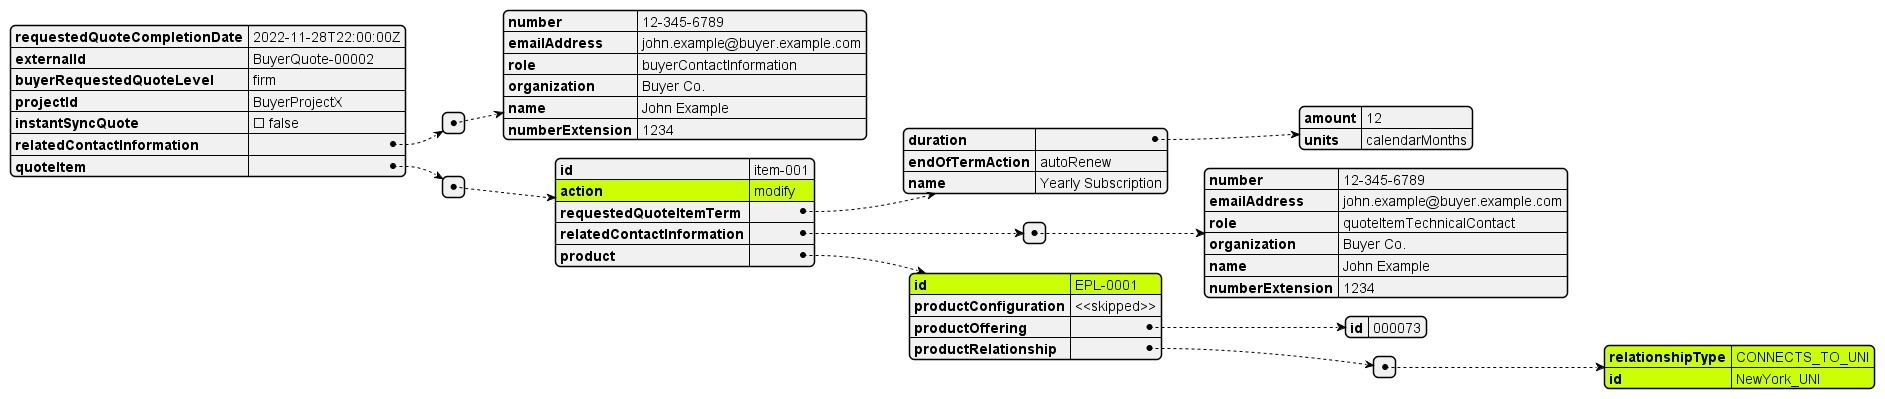

The diagram above was rendered by PlantUML. Its source (embedded in the PNG):
@startjson
#highlight "quoteItem" / "0"/ "action"
#highlight "quoteItem" / "0"/ "product" / "id"
#highlight "quoteItem" / "0"/ "product" / "productRelationship" / "0" / "relationshipType"
#highlight "quoteItem" / "0"/ "product" / "productRelationship" / "0" / "id"

{
  "requestedQuoteCompletionDate": "2022-11-28T22:00:00Z",
  "externalId": "BuyerQuote-00002",
  "buyerRequestedQuoteLevel": "firm",
  "projectId": "BuyerProjectX",
  "instantSyncQuote": false,
  "relatedContactInformation": [
    {
      "number": "12-345-6789",
      "emailAddress": "john.example@buyer.example.com",
      "role": "buyerContactInformation",
      "organization": "Buyer Co.",
      "name": "John Example",
      "numberExtension": "1234"
    }
  ],
  "quoteItem": [
    {
      "id": "item-001",
      "action": "modify",
      "requestedQuoteItemTerm": {
        "duration": {
          "amount": 12,
          "units": "calendarMonths"
        },
        "endOfTermAction": "autoRenew",
        "name": "Yearly Subscription"
      },
      "relatedContactInformation": [
        {
          "number": "12-345-6789",
          "emailAddress": "john.example@buyer.example.com",
          "role": "quoteItemTechnicalContact",
          "organization": "Buyer Co.",
          "name": "John Example",
          "numberExtension": "1234"
        }
      ],
      "product": {
        "id": "EPL-0001",
        "productConfiguration": "<<skipped>>",
        "productOffering": {
          "id": "000073"
        },
        "productRelationship": [
          {
            "relationshipType": "CONNECTS_TO_UNI",
            "id": "NewYork_UNI"
          }
        ]
      }
    }
  ]
}
@endjson